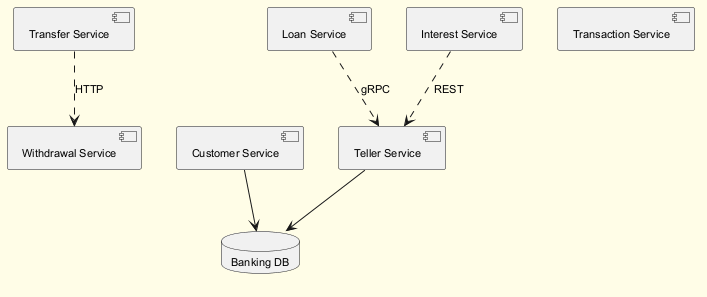

The diagram above was rendered by PlantUML. Its source (embedded in the PNG):
@startuml
skinparam backgroundColor #FFFDE7
skinparam classBackgroundColor #FFF9C4
skinparam classBorderColor #F57F17
skinparam defaultFontSize 11
component "Withdrawal Service" as C_WithdrawalService
component "Transfer Service" as C_TransferService
component "Teller Service" as C_TellerService
component "Loan Service" as C_LoanService
component "Transaction Service" as C_TransactionService
component "Customer Service" as C_CustomerService
component "Interest Service" as C_InterestService
database "Banking DB" as DB_banking
C_TellerService --> DB_banking
C_CustomerService --> DB_banking
C_LoanService ..> C_TellerService : gRPC
C_TransferService ..> C_WithdrawalService : HTTP
C_InterestService ..> C_TellerService : REST
@enduml